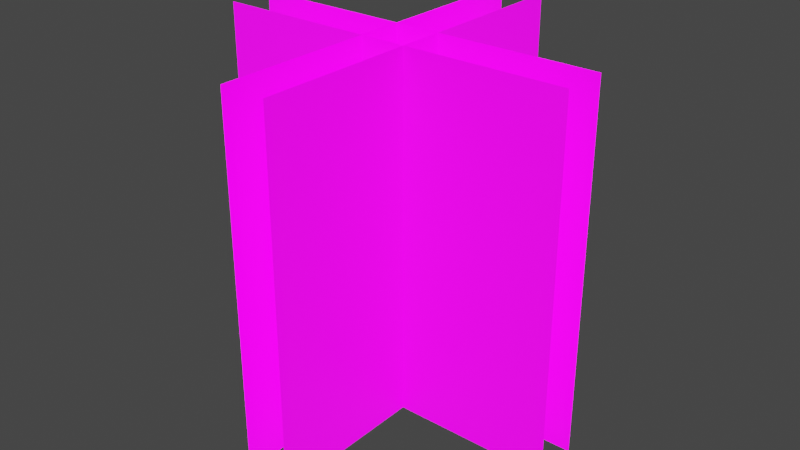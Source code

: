# Source: Pixels_Divider.blend  (saved by Blender 4.2.66; exported with 4.5.12 LTS)
import bpy
from mathutils import Matrix  # noqa: F401  (used for matrix-valued properties, if any)

bpy.ops.wm.read_factory_settings(use_empty=True)
scene = bpy.context.scene
scene.name = 'Scene'

# ---- collections
col_collection = bpy.data.collections.new('Collection'); scene.collection.children.link(col_collection)

# ---- images (referenced by path relative to the original .blend; pixels are not part of the script)
import os
ASSET_DIR = os.environ.get("B2B_ASSET_DIR", "")  # directory of the original .blend (textures are referenced by path, not embedded)
HERE = os.path.dirname(os.path.abspath(__file__))  # packed textures are extracted next to this script under _unpacked/

def load_image(name, relpath, width, height, colorspace="sRGB"):
    """Load a texture the original file referenced (path relative to the .blend, or extracted next to this script)."""
    p = next((c for c in (os.path.join(HERE, relpath), os.path.join(ASSET_DIR, relpath)) if relpath and os.path.exists(c)), "")
    if p:
        img = bpy.data.images.load(p, check_existing=True)
        img.name = name
    else:  # same state as the original file: an image datablock whose file is absent (Cycles renders it pink)
        img = bpy.data.images.new(name, width, height)
        img.source = "FILE"
        img.filepath = "//" + (relpath or name)
    img.colorspace_settings.name = colorspace
    return img
img_torch_png = load_image('torch.png', 'torch.png', 1024, 1024, 'sRGB')

# ---- materials (node trees are filled in below, after node groups)
mat_torch_torch = bpy.data.materials.new('torch_torch')

# ---- node groups
ng_pixels_divider_v2_1 = bpy.data.node_groups.new('Pixels Divider V2.1', 'ShaderNodeTree')
_s = ng_pixels_divider_v2_1.interface.new_socket(name='Image', in_out='OUTPUT', socket_type='NodeSocketColor')
_s.default_value = (0.0, 0.0, 0.0, 0.0)
_s = ng_pixels_divider_v2_1.interface.new_socket(name='Value', in_out='OUTPUT', socket_type='NodeSocketFloat')
_s = ng_pixels_divider_v2_1.interface.new_socket(name='Texture Color', in_out='INPUT', socket_type='NodeSocketColor')
_s.default_value = (0.5, 0.5, 0.5, 1.0)
_s = ng_pixels_divider_v2_1.interface.new_socket(name='Min', in_out='INPUT', socket_type='NodeSocketFloat')
_s.min_value = -1e+04
_s.max_value = 1e+04
_s = ng_pixels_divider_v2_1.interface.new_socket(name='Max', in_out='INPUT', socket_type='NodeSocketFloat')
_s.default_value = 1.0
_s.min_value = -1e+04
_s.max_value = 1e+04
ng_pixels_divider_v2_1.interface.new_panel('Advanced')
_s = ng_pixels_divider_v2_1.interface.new_socket(name='Min Value', in_out='INPUT', socket_type='NodeSocketFloat')
_s.min_value = -1e+04
_s.max_value = 1e+04
_s = ng_pixels_divider_v2_1.interface.new_socket(name='Max Value', in_out='INPUT', socket_type='NodeSocketFloat')
_s.default_value = 1.0
_s.min_value = -1e+04
_s.max_value = 1e+04
_N = ng_pixels_divider_v2_1.nodes; _L = ng_pixels_divider_v2_1.links
n0 = _N.new('NodeGroupOutput'); n0.name = 'Group Output'; n0.location = (267, 10)
n1 = _N.new('ShaderNodeMix'); n1.name = 'Mix'; n1.location = (67, 8)
n1.data_type = 'RGBA'
n1.blend_type = 'MULTIPLY'
n1.inputs[0].default_value = 1.0
n2 = _N.new('NodeGroupInput'); n2.name = 'Group Input'; n2.location = (-381, -4)
n3 = _N.new('ShaderNodeMapRange'); n3.name = 'Map Range'; n3.location = (-116, 6)
n3.clamp = False
n3.interpolation_type = 'STEPPED'
n3.inputs[5].default_value = 1.0
_L.new(n2.outputs[0], n1.inputs[6])
_L.new(n1.outputs[2], n0.inputs[0])
_L.new(n3.outputs[0], n1.inputs[7])
_L.new(n2.outputs[0], n3.inputs[0])
_L.new(n2.outputs[1], n3.inputs[1])
_L.new(n2.outputs[2], n3.inputs[2])
_L.new(n2.outputs[3], n3.inputs[3])
_L.new(n2.outputs[4], n3.inputs[4])
_L.new(n3.outputs[0], n0.inputs[1])
n0.is_active_output = True

# ---- material node trees
mat_torch_torch.use_nodes = True; mat_torch_torch.node_tree.nodes.clear()
_N = mat_torch_torch.node_tree.nodes; _L = mat_torch_torch.node_tree.links
n0 = _N.new('ShaderNodeBsdfPrincipled'); n0.name = 'Principled BSDF'; n0.location = (10, 300)
n0.distribution = 'GGX'
n0.subsurface_method = 'RANDOM_WALK_SKIN'
n0.inputs[3].default_value = 1.45
n1 = _N.new('ShaderNodeOutputMaterial'); n1.name = 'Material Output'; n1.location = (300, 300)
n2 = _N.new('ShaderNodeTexImage'); n2.name = 'Image Texture'; n2.location = (-544, 282)
n2.image = img_torch_png
n2.interpolation = 'Closest'
n3 = _N.new('ShaderNodeGroup'); n3.name = 'Group'; n3.location = (-164, 23)
n3.node_tree = ng_pixels_divider_v2_1
n3.inputs[1].default_value = 0.0
n3.inputs[2].default_value = 0.5
n3.inputs[3].default_value = 0.0
n3.inputs[4].default_value = 1.0
_L.new(n2.outputs[0], n0.inputs[0])
_L.new(n2.outputs[1], n0.inputs[4])
_L.new(n2.outputs[0], n3.inputs[0])
_L.new(n0.outputs[0], n1.inputs[0])
_L.new(n3.outputs[0], n0.inputs[27])
_L.new(n3.outputs[1], n0.inputs[28])
n1.is_active_output = True

# ---- world
world_world = bpy.data.worlds.new('World'); scene.world = world_world
world_world.use_nodes = True; world_world.node_tree.nodes.clear()
_N = world_world.node_tree.nodes; _L = world_world.node_tree.links
n0 = _N.new('ShaderNodeOutputWorld'); n0.name = 'World Output'; n0.location = (300, 300)
n1 = _N.new('ShaderNodeBackground'); n1.name = 'Background'; n1.location = (10, 300)
n1.inputs[0].default_value = (0.05088, 0.05088, 0.05088, 1.0)
_L.new(n1.outputs[0], n0.inputs[0])
n0.is_active_output = True
world_world.color = (0.05088, 0.05088, 0.05088)
world_world.use_sun_shadow = False
world_world.sun_shadow_jitter_overblur = 0.0

# ---- meshes
me_torch = bpy.data.meshes.new('torch')
me_torch.from_pydata([(0.063, -0.063, 0.63), (-0.063, -0.063, 0.63), (-0.063, -0.063, 0.0), (0.063, -0.063, 0.0), (0.063, 0.063, 0.63), (-0.063, 0.063, 0.63), (-0.063, 0.063, 0.0), (0.063, 0.063, 0.0), (0.063, -0.504, 1.008), (-0.063, -0.504, 1.008), (-0.063, -0.504, 0.0), (0.063, -0.504, 0.0), (0.063, 0.504, 1.008), (-0.063, 0.504, 1.008), (-0.063, 0.504, 0.0), (0.063, 0.504, 0.0), (0.504, -0.063, 1.008), (-0.504, -0.063, 1.008), (-0.504, -0.063, 0.0), (0.504, -0.063, 0.0), (0.504, 0.063, 1.008), (-0.504, 0.063, 1.008), (-0.504, 0.063, 0.0), (0.504, 0.063, 0.0)], [], [(1, 0, 4, 5), (7, 6, 2, 3), (12, 8, 11, 15), (9, 13, 14, 10), (16, 17, 18, 19), (21, 20, 23, 22)])
_uv = me_torch.uv_layers.new(name='Float2')
_uv.uv.foreach_set('vector', [0.5625, 0.625, 0.4375, 0.625, 0.4375, 0.5, 0.5625, 0.5, 0.5625, 0.1875, 0.4375, 0.1875, 0.4375, 0.0625, 0.5625, 0.0625, 1.0, 1.0, 0.0, 1.0, 0.0, 0.0, 1.0, 0.0, 1.0, 1.0, 0.0, 1.0, 0.0, 0.0, 1.0, 0.0, 1.0, 1.0, 0.0, 1.0, 0.0, 0.0, 1.0, 0.0, 1.0, 1.0, 0.0, 1.0, 0.0, 0.0, 1.0, 0.0])
me_torch.materials.append(mat_torch_torch)
me_torch.update()

# ---- objects
ob_torch = bpy.data.objects.new('torch', me_torch)

# ---- transforms, parenting, visibility, modifiers, constraints
ob_torch.location = (0.0, 0.0, 0.0)

# ---- collection membership
col_collection.objects.link(ob_torch)

# ---- scene / render settings (as saved in the file)
scene.frame_start = 0; scene.frame_end = 250; scene.frame_set(0)
scene.render.engine = 'CYCLES'
scene.cycles.samples = 100
scene.cycles.sampling_pattern = 'TABULATED_SOBOL'
scene.cycles.use_adaptive_sampling = False
scene.eevee.use_gtao = True
scene.eevee.ray_tracing_options.trace_max_roughness = 0.0
scene.eevee.use_raytracing = True
scene.view_settings.view_transform = 'Filmic'
bpy.context.view_layer.update()

# ---- added for rendering (the .blend has no active camera and no usable light): camera, sun
cam_auto = bpy.data.cameras.new('AutoCamera')
cam_auto.lens = 50.0
cam_auto.sensor_width = 36.0
cam_auto.clip_end = 1000.0
ob_auto_camera = bpy.data.objects.new('AutoCamera', cam_auto)
scene.collection.objects.link(ob_auto_camera)
ob_auto_camera.location = (1.61536, -1.93843, 1.79629)
ob_auto_camera.rotation_euler = (1.09748, -7.21219e-08, 0.694738)
scene.camera = ob_auto_camera
light_auto_sun = bpy.data.lights.new('AutoSun', 'SUN')
light_auto_sun.energy = 3.0
light_auto_sun.angle = 0.0523599
ob_auto_sun = bpy.data.objects.new('AutoSun', light_auto_sun)
scene.collection.objects.link(ob_auto_sun)
ob_auto_sun.rotation_euler = (0.872665, 0.174533, 0.523599)
bpy.context.view_layer.update()
